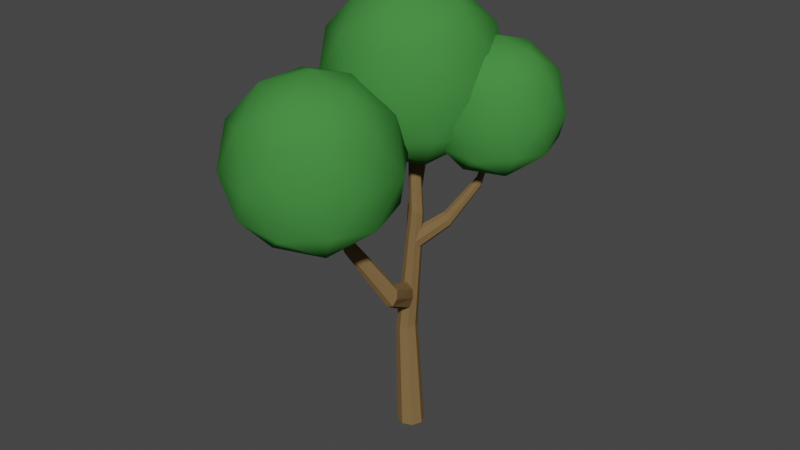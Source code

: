 # Source: Tree.blend  (saved by Blender 2.93.20; exported with 4.5.12 LTS)
import bpy
from mathutils import Matrix  # noqa: F401  (used for matrix-valued properties, if any)

bpy.ops.wm.read_factory_settings(use_empty=True)
scene = bpy.context.scene
scene.name = 'Scene'

# ---- collections
col_collection = bpy.data.collections.new('Collection'); scene.collection.children.link(col_collection)

# ---- materials (node trees are filled in below, after node groups)
mat_leaves = bpy.data.materials.new('Leaves')
mat_leaves.use_transparent_shadow = False
mat_leaves.diffuse_color = (0.05771, 0.2462, 0.05227, 1.0)
mat_leaves.roughness = 0.0
mat_trunk = bpy.data.materials.new('Trunk')
mat_trunk.use_transparent_shadow = False
mat_trunk.diffuse_color = (0.214, 0.1332, 0.05715, 1.0)
mat_trunk.roughness = 0.0
mat_trunk.specular_intensity = 0.0

# ---- material node trees

# ---- world
world_world = bpy.data.worlds.new('World'); scene.world = world_world
world_world.use_nodes = True; world_world.node_tree.nodes.clear()
_N = world_world.node_tree.nodes; _L = world_world.node_tree.links
n0 = _N.new('ShaderNodeOutputWorld'); n0.name = 'World Output'; n0.location = (300, 300)
n1 = _N.new('ShaderNodeBackground'); n1.name = 'Background'; n1.location = (10, 300)
n1.inputs[0].default_value = (0.05088, 0.05088, 0.05088, 1.0)
_L.new(n1.outputs[0], n0.inputs[0])
n0.is_active_output = True
world_world.color = (0.05088, 0.05088, 0.05088)
world_world.use_sun_shadow = False
world_world.sun_shadow_jitter_overblur = 0.0

# ---- meshes
me_cylinder = bpy.data.meshes.new('Cylinder')
me_cylinder.from_pydata([(0.0, 1.0, -1.081), (0.0, 0.296, 2.119), (0.7071, 0.7071, -1.081), (0.2093, 0.2093, 2.119), (1.0, -4.284e-08, -1.081), (0.296, -2.421e-08, 2.119), (0.7071, -0.7071, -1.081), (0.2093, -0.2093, 2.119), (-8.941e-08, -1.0, -1.081), (-1.49e-08, -0.296, 2.119), (-0.7071, -0.7071, -1.081), (-0.2093, -0.2093, 2.119), (-1.0, 1.118e-08, -1.081), (-0.296, -7.451e-09, 2.119), (-0.7071, 0.7071, -1.081), (-0.2093, 0.2093, 2.119), (-0.4178, 0.78, -0.08092), (0.1185, 0.5515, -0.05469), (0.3406, -6.147e-08, -0.04382), (0.1185, -0.5515, -0.05469), (-0.4178, -0.78, -0.08092), (-0.954, -0.5515, -0.1071), (-1.176, 2.98e-08, -0.118), (-0.954, 0.5515, -0.1071), (0.5222, 0.2983, 1.057), (0.8908, 0.1557, 1.068), (1.043, -0.1886, 1.095), (0.8908, -0.5329, 1.122), (0.5222, -0.6756, 1.133), (0.1536, -0.5329, 1.122), (0.000962, -0.1886, 1.095), (0.1536, 0.1557, 1.068), (-2.585, 4.136, 1.386), (-2.585, 3.988, 1.421), (-2.446, 3.941, 1.455), (-2.247, 4.022, 1.47), (-2.107, 4.184, 1.455), (-2.106, 4.331, 1.421), (-2.246, 4.379, 1.386), (-2.444, 4.298, 1.372), (-1.762, 1.91, 0.9215), (-1.761, 1.694, 0.9742), (-1.587, 1.667, 1.033), (-1.342, 1.845, 1.063), (-1.168, 2.124, 1.047), (-1.169, 2.34, 0.9944), (-1.343, 2.367, 0.9358), (-1.588, 2.189, 0.9056), (-3.353, 4.856, 1.896), (-0.3021, -0.1798, 0.6317), (-3.336, 4.748, 1.91), (-0.2251, -0.4325, 0.7031), (-3.239, 4.697, 1.923), (-0.07824, -0.4924, 0.7744), (-3.119, 4.733, 1.929), (0.2932, -0.3243, 0.804), (-3.047, 4.835, 1.923), (0.572, -0.02679, 0.7744), (-3.064, 4.943, 1.91), (0.5947, 0.2259, 0.7031), (-3.161, 4.994, 1.896), (0.3481, 0.2858, 0.6317), (-3.281, 4.958, 1.891), (-0.02332, 0.1177, 0.6022), (-0.5911, -5.78, 0.9548), (-0.4446, -5.66, 0.9993), (-0.5117, -5.483, 1.044), (-0.7531, -5.353, 1.062), (-1.027, -5.345, 1.044), (-1.174, -5.465, 0.9993), (-1.107, -5.641, 0.9548), (-0.8653, -5.772, 0.9364), (0.9423, -3.156, 0.3599), (1.156, -2.979, 0.4274), (1.042, -2.785, 0.5025), (0.666, -2.687, 0.5411), (0.2491, -2.742, 0.5207), (0.03529, -2.919, 0.4533), (0.1497, -3.113, 0.3782), (0.5255, -3.211, 0.3396), (-0.6796, -7.125, 1.608), (0.234, -0.4169, 0.1514), (-0.5864, -7.02, 1.625), (0.3766, -0.234, 0.2427), (-0.6145, -6.883, 1.643), (0.3467, -0.1163, 0.3323), (-0.7475, -6.793, 1.65), (-0.05647, 0.1148, 0.3701), (-0.9073, -6.804, 1.643), (-0.5051, 0.1488, 0.3323), (-1.0, -6.909, 1.625), (-0.7364, -0.03407, 0.2409), (-0.9723, -7.047, 1.608), (-0.6148, -0.3268, 0.1495), (-0.8394, -7.136, 1.601), (-0.2116, -0.5578, 0.1117), (4.15, 1.879, 1.395), (4.019, 1.889, 1.425), (3.975, 1.778, 1.457), (4.045, 1.61, 1.472), (4.186, 1.484, 1.461), (4.317, 1.474, 1.432), (4.361, 1.585, 1.4), (4.291, 1.753, 1.385), (2.251, 1.03, 0.9956), (2.059, 1.045, 1.041), (2.031, 0.9107, 1.093), (2.183, 0.7066, 1.123), (2.427, 0.5521, 1.112), (2.619, 0.5375, 1.067), (2.647, 0.6715, 1.014), (2.495, 0.8755, 0.9848), (4.737, 2.692, 1.831), (0.3372, 0.2494, 0.7647), (4.642, 2.681, 1.842), (0.1182, 0.2748, 0.8267), (4.597, 2.601, 1.855), (0.06079, 0.0619, 0.8887), (4.627, 2.499, 1.861), (0.1986, -0.2645, 0.9144), (4.716, 2.434, 1.858), (0.4509, -0.5132, 0.8887), (4.812, 2.445, 1.846), (0.6699, -0.5385, 0.8267), (4.857, 2.526, 1.833), (0.7274, -0.3256, 0.7647), (4.826, 2.628, 1.827), (0.5896, 0.0007467, 0.7391), (6.733e-10, 8.08e-09, 1.561), (4.384, -3.185, 1.987), (-1.675, -5.154, 1.987), (-5.419, 8.08e-09, 1.987), (-1.675, 5.154, 1.987), (4.384, 3.185, 1.987), (1.675, -5.154, 2.676), (-4.384, -3.185, 2.676), (-4.384, 3.185, 2.676), (1.675, 5.154, 2.676), (5.419, 8.08e-09, 2.676), (6.733e-10, 8.08e-09, 3.102), (-0.9843, -3.029, 1.676), (2.577, -1.872, 1.676), (1.593, -4.902, 1.926), (5.154, 8.08e-09, 1.926), (2.577, 1.872, 1.676), (-3.185, 8.08e-09, 1.676), (-4.17, -3.029, 1.926), (-0.9843, 3.029, 1.676), (-4.17, 3.029, 1.926), (1.593, 4.902, 1.926), (5.762, -1.872, 2.331), (5.762, 1.872, 2.331), (6.733e-10, -6.059, 2.331), (3.561, -4.902, 2.331), (-5.762, -1.872, 2.331), (-3.561, -4.902, 2.331), (-3.561, 4.902, 2.331), (-5.762, 1.872, 2.331), (3.561, 4.902, 2.331), (6.733e-10, 6.059, 2.331), (4.17, -3.029, 2.736), (-1.593, -4.902, 2.736), (-5.154, 8.08e-09, 2.736), (-1.593, 4.902, 2.736), (4.17, 3.029, 2.736), (0.9843, -3.029, 2.987), (3.185, 8.08e-09, 2.987), (-2.577, -1.872, 2.987), (-2.577, 1.872, 2.987), (0.9843, 3.029, 2.987), (4.856, 2.245, 1.525), (8.123, -0.1282, 1.842), (3.608, -1.595, 1.842), (0.818, 2.245, 1.842), (3.608, 6.086, 1.842), (8.123, 4.619, 1.842), (6.104, -1.595, 2.356), (1.589, -0.1282, 2.356), (1.589, 4.619, 2.356), (6.104, 6.086, 2.356), (8.895, 2.245, 2.356), (4.856, 2.245, 2.673), (4.123, -0.01206, 1.611), (6.777, 0.8502, 1.611), (6.043, -1.407, 1.797), (8.697, 2.245, 1.797), (6.777, 3.641, 1.611), (2.483, 2.245, 1.611), (1.749, -0.01207, 1.797), (4.123, 4.503, 1.611), (1.749, 4.503, 1.797), (6.043, 5.898, 1.797), (9.15, 0.8502, 2.099), (9.15, 3.641, 2.099), (4.856, -2.27, 2.099), (7.51, -1.407, 2.099), (0.5623, 0.8502, 2.099), (2.203, -1.407, 2.099), (2.203, 5.898, 2.099), (0.5623, 3.641, 2.099), (7.51, 5.898, 2.099), (4.856, 6.76, 2.099), (7.964, -0.01207, 2.401), (3.67, -1.407, 2.401), (1.016, 2.245, 2.401), (3.67, 5.898, 2.401), (7.964, 4.503, 2.401), (5.59, -0.01206, 2.587), (7.23, 2.245, 2.587), (2.936, 0.8502, 2.587), (2.936, 3.641, 2.587), (5.59, 4.503, 2.587), (-4.334, 6.362, 1.479), (-0.8089, 3.801, 1.822), (-5.681, 2.218, 1.822), (-8.692, 6.362, 1.822), (-5.681, 10.51, 1.822), (-0.8089, 8.924, 1.822), (-2.988, 2.218, 2.376), (-7.86, 3.801, 2.376), (-7.86, 8.924, 2.376), (-2.988, 10.51, 2.376), (0.02335, 6.362, 2.376), (-4.334, 6.362, 2.719), (-5.126, 3.926, 1.572), (-2.262, 4.857, 1.572), (-3.054, 2.421, 1.773), (-0.1899, 6.362, 1.773), (-2.262, 7.868, 1.572), (-6.896, 6.362, 1.572), (-7.687, 3.926, 1.773), (-5.126, 8.798, 1.572), (-7.687, 8.798, 1.773), (-3.054, 10.3, 1.773), (0.2993, 4.857, 2.099), (0.2993, 7.868, 2.099), (-4.334, 1.49, 2.099), (-1.471, 2.421, 2.099), (-8.968, 4.857, 2.099), (-7.198, 2.421, 2.099), (-7.198, 10.3, 2.099), (-8.968, 7.868, 2.099), (-1.471, 10.3, 2.099), (-4.334, 11.23, 2.099), (-0.9814, 3.926, 2.425), (-5.615, 2.421, 2.425), (-8.478, 6.362, 2.425), (-5.615, 10.3, 2.425), (-0.9814, 8.798, 2.425), (-3.543, 3.926, 2.626), (-1.773, 6.362, 2.626), (-6.406, 4.857, 2.626), (-6.406, 7.868, 2.626), (-3.543, 8.798, 2.626), (-0.9399, -8.155, 1.108), (3.264, -11.21, 1.516), (-2.546, -13.1, 1.516), (-6.137, -8.155, 1.516), (-2.546, -3.212, 1.516), (3.264, -5.1, 1.516), (0.6659, -13.1, 2.177), (-5.144, -11.21, 2.177), (-5.144, -5.1, 2.177), (0.6659, -3.212, 2.177), (4.257, -8.155, 2.177), (-0.9399, -8.155, 2.585), (-1.884, -11.06, 1.218), (1.531, -9.95, 1.218), (0.5874, -12.86, 1.458), (4.002, -8.155, 1.458), (1.531, -6.359, 1.218), (-3.995, -8.155, 1.218), (-4.938, -11.06, 1.458), (-1.884, -5.249, 1.218), (-4.938, -5.249, 1.458), (0.5874, -3.454, 1.458), (4.586, -9.95, 1.847), (4.586, -6.359, 1.847), (-0.9399, -13.96, 1.847), (2.475, -12.86, 1.847), (-6.466, -9.95, 1.847), (-4.355, -12.86, 1.847), (-4.355, -3.454, 1.847), (-6.466, -6.359, 1.847), (2.475, -3.454, 1.847), (-0.9399, -2.344, 1.847), (3.059, -11.06, 2.235), (-2.467, -12.86, 2.235), (-5.882, -8.155, 2.235), (-2.467, -3.454, 2.235), (3.059, -5.249, 2.235), (0.003955, -11.06, 2.475), (2.115, -8.155, 2.475), (-3.411, -9.95, 2.475), (-3.411, -6.359, 2.475), (0.003955, -5.249, 2.475)], [], [(24, 1, 3, 25), (25, 3, 5, 26), (26, 5, 7, 27), (27, 7, 9, 28), (28, 9, 11, 29), (29, 11, 13, 30), (3, 1, 15, 13, 11, 9, 7, 5), (30, 13, 15, 31), (31, 15, 1, 24), (0, 2, 4, 6, 8, 10, 12, 14), (14, 23, 16, 0), (12, 22, 23, 14), (10, 21, 22, 12), (8, 20, 21, 10), (6, 19, 20, 8), (4, 18, 19, 6), (2, 17, 18, 4), (0, 16, 17, 2), (23, 31, 24, 16), (22, 30, 31, 23), (21, 29, 30, 22), (20, 28, 29, 21), (19, 27, 28, 20), (18, 26, 27, 19), (17, 25, 26, 18), (16, 24, 25, 17), (43, 35, 34, 42), (40, 32, 39, 47), (61, 46, 45, 59), (57, 44, 43, 55), (53, 42, 41, 51), (49, 40, 47, 63), (44, 36, 35, 43), (32, 48, 62, 39), (42, 34, 33, 41), (46, 38, 37, 45), (45, 37, 36, 44), (63, 61, 59, 57, 55, 53, 51, 49), (51, 41, 40, 49), (55, 43, 42, 53), (59, 45, 44, 57), (63, 47, 46, 61), (41, 33, 32, 40), (47, 39, 38, 46), (33, 50, 48, 32), (39, 62, 60, 38), (38, 60, 58, 37), (37, 58, 56, 36), (36, 56, 54, 35), (35, 54, 52, 34), (34, 52, 50, 33), (60, 62, 48, 50, 52, 54, 56, 58), (75, 67, 66, 74), (72, 64, 71, 79), (93, 78, 77, 91), (89, 76, 75, 87), (85, 74, 73, 83), (81, 72, 79, 95), (76, 68, 67, 75), (64, 80, 94, 71), (74, 66, 65, 73), (78, 70, 69, 77), (77, 69, 68, 76), (95, 93, 91, 89, 87, 85, 83, 81), (83, 73, 72, 81), (87, 75, 74, 85), (91, 77, 76, 89), (95, 79, 78, 93), (73, 65, 64, 72), (79, 71, 70, 78), (65, 82, 80, 64), (71, 94, 92, 70), (70, 92, 90, 69), (69, 90, 88, 68), (68, 88, 86, 67), (67, 86, 84, 66), (66, 84, 82, 65), (92, 94, 80, 82, 84, 86, 88, 90), (107, 99, 98, 106), (104, 96, 103, 111), (125, 110, 109, 123), (121, 108, 107, 119), (117, 106, 105, 115), (113, 104, 111, 127), (108, 100, 99, 107), (96, 112, 126, 103), (106, 98, 97, 105), (110, 102, 101, 109), (109, 101, 100, 108), (127, 125, 123, 121, 119, 117, 115, 113), (115, 105, 104, 113), (119, 107, 106, 117), (123, 109, 108, 121), (127, 111, 110, 125), (105, 97, 96, 104), (111, 103, 102, 110), (97, 114, 112, 96), (103, 126, 124, 102), (102, 124, 122, 101), (101, 122, 120, 100), (100, 120, 118, 99), (99, 118, 116, 98), (98, 116, 114, 97), (124, 126, 112, 114, 116, 118, 120, 122), (128, 141, 140), (129, 141, 143), (128, 140, 145), (128, 145, 147), (128, 147, 144), (129, 143, 150), (130, 142, 152), (131, 146, 154), (132, 148, 156), (133, 149, 158), (129, 150, 153), (130, 152, 155), (131, 154, 157), (132, 156, 159), (133, 158, 151), (134, 160, 165), (135, 161, 167), (136, 162, 168), (137, 163, 169), (138, 164, 166), (166, 169, 139), (166, 164, 169), (164, 137, 169), (169, 168, 139), (169, 163, 168), (163, 136, 168), (168, 167, 139), (168, 162, 167), (162, 135, 167), (167, 165, 139), (167, 161, 165), (161, 134, 165), (165, 166, 139), (165, 160, 166), (160, 138, 166), (151, 164, 138), (151, 158, 164), (158, 137, 164), (159, 163, 137), (159, 156, 163), (156, 136, 163), (157, 162, 136), (157, 154, 162), (154, 135, 162), (155, 161, 135), (155, 152, 161), (152, 134, 161), (153, 160, 134), (153, 150, 160), (150, 138, 160), (158, 159, 137), (158, 149, 159), (149, 132, 159), (156, 157, 136), (156, 148, 157), (148, 131, 157), (154, 155, 135), (154, 146, 155), (146, 130, 155), (152, 153, 134), (152, 142, 153), (142, 129, 153), (150, 151, 138), (150, 143, 151), (143, 133, 151), (144, 149, 133), (144, 147, 149), (147, 132, 149), (147, 148, 132), (147, 145, 148), (145, 131, 148), (145, 146, 131), (145, 140, 146), (140, 130, 146), (143, 144, 133), (143, 141, 144), (141, 128, 144), (140, 142, 130), (140, 141, 142), (141, 129, 142), (170, 183, 182), (171, 183, 185), (170, 182, 187), (170, 187, 189), (170, 189, 186), (171, 185, 192), (172, 184, 194), (173, 188, 196), (174, 190, 198), (175, 191, 200), (171, 192, 195), (172, 194, 197), (173, 196, 199), (174, 198, 201), (175, 200, 193), (176, 202, 207), (177, 203, 209), (178, 204, 210), (179, 205, 211), (180, 206, 208), (208, 211, 181), (208, 206, 211), (206, 179, 211), (211, 210, 181), (211, 205, 210), (205, 178, 210), (210, 209, 181), (210, 204, 209), (204, 177, 209), (209, 207, 181), (209, 203, 207), (203, 176, 207), (207, 208, 181), (207, 202, 208), (202, 180, 208), (193, 206, 180), (193, 200, 206), (200, 179, 206), (201, 205, 179), (201, 198, 205), (198, 178, 205), (199, 204, 178), (199, 196, 204), (196, 177, 204), (197, 203, 177), (197, 194, 203), (194, 176, 203), (195, 202, 176), (195, 192, 202), (192, 180, 202), (200, 201, 179), (200, 191, 201), (191, 174, 201), (198, 199, 178), (198, 190, 199), (190, 173, 199), (196, 197, 177), (196, 188, 197), (188, 172, 197), (194, 195, 176), (194, 184, 195), (184, 171, 195), (192, 193, 180), (192, 185, 193), (185, 175, 193), (186, 191, 175), (186, 189, 191), (189, 174, 191), (189, 190, 174), (189, 187, 190), (187, 173, 190), (187, 188, 173), (187, 182, 188), (182, 172, 188), (185, 186, 175), (185, 183, 186), (183, 170, 186), (182, 184, 172), (182, 183, 184), (183, 171, 184), (212, 225, 224), (213, 225, 227), (212, 224, 229), (212, 229, 231), (212, 231, 228), (213, 227, 234), (214, 226, 236), (215, 230, 238), (216, 232, 240), (217, 233, 242), (213, 234, 237), (214, 236, 239), (215, 238, 241), (216, 240, 243), (217, 242, 235), (218, 244, 249), (219, 245, 251), (220, 246, 252), (221, 247, 253), (222, 248, 250), (250, 253, 223), (250, 248, 253), (248, 221, 253), (253, 252, 223), (253, 247, 252), (247, 220, 252), (252, 251, 223), (252, 246, 251), (246, 219, 251), (251, 249, 223), (251, 245, 249), (245, 218, 249), (249, 250, 223), (249, 244, 250), (244, 222, 250), (235, 248, 222), (235, 242, 248), (242, 221, 248), (243, 247, 221), (243, 240, 247), (240, 220, 247), (241, 246, 220), (241, 238, 246), (238, 219, 246), (239, 245, 219), (239, 236, 245), (236, 218, 245), (237, 244, 218), (237, 234, 244), (234, 222, 244), (242, 243, 221), (242, 233, 243), (233, 216, 243), (240, 241, 220), (240, 232, 241), (232, 215, 241), (238, 239, 219), (238, 230, 239), (230, 214, 239), (236, 237, 218), (236, 226, 237), (226, 213, 237), (234, 235, 222), (234, 227, 235), (227, 217, 235), (228, 233, 217), (228, 231, 233), (231, 216, 233), (231, 232, 216), (231, 229, 232), (229, 215, 232), (229, 230, 215), (229, 224, 230), (224, 214, 230), (227, 228, 217), (227, 225, 228), (225, 212, 228), (224, 226, 214), (224, 225, 226), (225, 213, 226), (254, 267, 266), (255, 267, 269), (254, 266, 271), (254, 271, 273), (254, 273, 270), (255, 269, 276), (256, 268, 278), (257, 272, 280), (258, 274, 282), (259, 275, 284), (255, 276, 279), (256, 278, 281), (257, 280, 283), (258, 282, 285), (259, 284, 277), (260, 286, 291), (261, 287, 293), (262, 288, 294), (263, 289, 295), (264, 290, 292), (292, 295, 265), (292, 290, 295), (290, 263, 295), (295, 294, 265), (295, 289, 294), (289, 262, 294), (294, 293, 265), (294, 288, 293), (288, 261, 293), (293, 291, 265), (293, 287, 291), (287, 260, 291), (291, 292, 265), (291, 286, 292), (286, 264, 292), (277, 290, 264), (277, 284, 290), (284, 263, 290), (285, 289, 263), (285, 282, 289), (282, 262, 289), (283, 288, 262), (283, 280, 288), (280, 261, 288), (281, 287, 261), (281, 278, 287), (278, 260, 287), (279, 286, 260), (279, 276, 286), (276, 264, 286), (284, 285, 263), (284, 275, 285), (275, 258, 285), (282, 283, 262), (282, 274, 283), (274, 257, 283), (280, 281, 261), (280, 272, 281), (272, 256, 281), (278, 279, 260), (278, 268, 279), (268, 255, 279), (276, 277, 264), (276, 269, 277), (269, 259, 277), (270, 275, 259), (270, 273, 275), (273, 258, 275), (273, 274, 258), (273, 271, 274), (271, 257, 274), (271, 272, 257), (271, 266, 272), (266, 256, 272), (269, 270, 259), (269, 267, 270), (267, 254, 270), (266, 268, 256), (266, 267, 268), (267, 255, 268)])
me_cylinder.polygons.foreach_set('use_smooth', [0, 0, 0, 0, 0, 0, 1, 0, 0, 1, 0, 0, 0, 0, 0, 0, 0, 0, 0, 0, 0, 0, 0, 0, 0, 0, 0, 0, 0, 0, 0, 0, 0, 0, 0, 0, 0, 0, 0, 0, 0, 0, 0, 0, 0, 0, 0, 0, 0, 0, 0, 1, 0, 0, 0, 0, 0, 0, 0, 0, 0, 0, 0, 0, 0, 0, 0, 0, 0, 0, 0, 0, 0, 0, 0, 0, 0, 1, 0, 0, 0, 0, 0, 0, 0, 0, 0, 0, 0, 0, 0, 1, 0, 0, 0, 0, 0, 0, 0, 0, 0, 0, 0, 1, 1, 1, 1, 1, 1, 1, 1, 1, 1, 1, 1, 1, 1, 1, 1, 1, 1, 1, 1, 1, 1, 1, 1, 1, 1, 1, 1, 1, 1, 1, 1, 1, 1, 1, 1, 1, 1, 1, 1, 1, 1, 1, 1, 1, 1, 1, 1, 1, 1, 1, 1, 1, 1, 1, 1, 1, 1, 1, 1, 1, 1, 1, 1, 1, 1, 1, 1, 1, 1, 1, 1, 1, 1, 1, 1, 1, 1, 0, 1, 1, 1, 1, 1, 1, 1, 1, 1, 1, 1, 1, 1, 1, 1, 1, 1, 1, 1, 1, 1, 1, 1, 1, 1, 1, 1, 1, 1, 1, 1, 1, 1, 1, 1, 1, 1, 1, 1, 1, 1, 1, 1, 1, 1, 1, 1, 1, 1, 1, 1, 1, 1, 1, 1, 1, 1, 1, 1, 1, 1, 1, 1, 1, 1, 1, 1, 1, 1, 1, 1, 1, 1, 1, 1, 1, 1, 1, 1, 1, 1, 1, 1, 1, 1, 1, 1, 1, 1, 1, 1, 1, 1, 1, 1, 1, 1, 1, 1, 1, 1, 1, 1, 1, 1, 1, 1, 1, 1, 1, 1, 1, 1, 1, 1, 1, 1, 1, 1, 1, 1, 1, 1, 1, 1, 1, 1, 1, 1, 1, 1, 1, 1, 1, 1, 1, 1, 1, 1, 1, 1, 1, 1, 1, 1, 1, 1, 1, 1, 1, 1, 1, 1, 1, 1, 1, 1, 1, 1, 1, 1, 1, 1, 1, 1, 1, 1, 1, 1, 1, 1, 1, 1, 1, 1, 1, 1, 1, 1, 1, 1, 1, 1, 1, 1, 1, 1, 1, 1, 1, 1, 1, 1, 1, 1, 1, 1, 1, 1, 1, 1, 1, 1, 1, 1, 1, 1, 1, 1, 1, 1, 1, 1, 1, 1, 1, 1, 1, 1, 1, 1, 1, 1, 1, 1, 1, 1, 1, 1, 1, 1, 1, 1, 1, 1, 1, 1, 1, 1, 1, 1, 1])
me_cylinder.polygons.foreach_set('material_index', [1, 1, 1, 1, 1, 1, 0, 1, 1, 1, 1, 1, 1, 1, 1, 1, 1, 1, 1, 1, 1, 1, 1, 1, 1, 1, 1, 1, 1, 1, 1, 1, 1, 1, 1, 1, 1, 1, 1, 1, 1, 1, 1, 1, 1, 1, 1, 1, 1, 1, 1, 0, 1, 1, 1, 1, 1, 1, 1, 1, 1, 1, 1, 1, 1, 1, 1, 1, 1, 1, 1, 1, 1, 1, 1, 1, 1, 0, 1, 1, 1, 1, 1, 1, 1, 1, 1, 1, 1, 1, 1, 1, 1, 1, 1, 1, 1, 1, 1, 1, 1, 1, 1, 0, 0, 0, 0, 0, 0, 0, 0, 0, 0, 0, 0, 0, 0, 0, 0, 0, 0, 0, 0, 0, 0, 0, 0, 0, 0, 0, 0, 0, 0, 0, 0, 0, 0, 0, 0, 0, 0, 0, 0, 0, 0, 0, 0, 0, 0, 0, 0, 0, 0, 0, 0, 0, 0, 0, 0, 0, 0, 0, 0, 0, 0, 0, 0, 0, 0, 0, 0, 0, 0, 0, 0, 0, 0, 0, 0, 0, 0, 0, 0, 0, 0, 0, 0, 0, 0, 0, 0, 0, 0, 0, 0, 0, 0, 0, 0, 0, 0, 0, 0, 0, 0, 0, 0, 0, 0, 0, 0, 0, 0, 0, 0, 0, 0, 0, 0, 0, 0, 0, 0, 0, 0, 0, 0, 0, 0, 0, 0, 0, 0, 0, 0, 0, 0, 0, 0, 0, 0, 0, 0, 0, 0, 0, 0, 0, 0, 0, 0, 0, 0, 0, 0, 0, 0, 0, 0, 0, 0, 0, 0, 0, 0, 0, 0, 0, 0, 0, 0, 0, 0, 0, 0, 0, 0, 0, 0, 0, 0, 0, 0, 0, 0, 0, 0, 0, 0, 0, 0, 0, 0, 0, 0, 0, 0, 0, 0, 0, 0, 0, 0, 0, 0, 0, 0, 0, 0, 0, 0, 0, 0, 0, 0, 0, 0, 0, 0, 0, 0, 0, 0, 0, 0, 0, 0, 0, 0, 0, 0, 0, 0, 0, 0, 0, 0, 0, 0, 0, 0, 0, 0, 0, 0, 0, 0, 0, 0, 0, 0, 0, 0, 0, 0, 0, 0, 0, 0, 0, 0, 0, 0, 0, 0, 0, 0, 0, 0, 0, 0, 0, 0, 0, 0, 0, 0, 0, 0, 0, 0, 0, 0, 0, 0, 0, 0, 0, 0, 0, 0, 0, 0, 0, 0, 0, 0, 0, 0, 0, 0, 0, 0, 0, 0, 0, 0, 0, 0, 0, 0, 0, 0, 0, 0, 0, 0, 0, 0, 0, 0, 0, 0, 0])
_uv = me_cylinder.uv_layers.new(name='UVMap')
_uv.uv.foreach_set('vector', [1.0, 0.84, 1.0, 1.0, 0.875, 1.0, 0.875, 0.84, 0.875, 0.84, 0.875, 1.0, 0.75, 1.0, 0.75, 0.84, 0.75, 0.84, 0.75, 1.0, 0.625, 1.0, 0.625, 0.84, 0.625, 0.84, 0.625, 1.0, 0.5, 1.0, 0.5, 0.84, 0.5, 0.84, 0.5, 1.0, 0.375, 1.0, 0.375, 0.84, 0.375, 0.84, 0.375, 1.0, 0.25, 1.0, 0.25, 0.84, 0.4197, 0.4197, 0.25, 0.49, 0.08029, 0.4197, 0.01, 0.25, 0.08029, 0.08029, 0.25, 0.01, 0.4197, 0.08029, 0.49, 0.25, 0.25, 0.84, 0.25, 1.0, 0.125, 1.0, 0.125, 0.84, 0.125, 0.84, 0.125, 1.0, 0.0, 1.0, 0.0, 0.84, 0.75, 0.49, 0.9197, 0.4197, 0.99, 0.25, 0.9197, 0.08029, 0.75, 0.01, 0.5803, 0.08029, 0.51, 0.25, 0.5803, 0.4197, 0.125, 0.5, 0.125, 0.6563, 0.0, 0.6563, 0.0, 0.5, 0.25, 0.5, 0.25, 0.6563, 0.125, 0.6563, 0.125, 0.5, 0.375, 0.5, 0.375, 0.6563, 0.25, 0.6563, 0.25, 0.5, 0.5, 0.5, 0.5, 0.6563, 0.375, 0.6563, 0.375, 0.5, 0.625, 0.5, 0.625, 0.6563, 0.5, 0.6563, 0.5, 0.5, 0.75, 0.5, 0.75, 0.6563, 0.625, 0.6563, 0.625, 0.5, 0.875, 0.5, 0.875, 0.6563, 0.75, 0.6563, 0.75, 0.5, 1.0, 0.5, 1.0, 0.6563, 0.875, 0.6563, 0.875, 0.5, 0.125, 0.6563, 0.125, 0.84, 0.0, 0.84, 0.0, 0.6563, 0.25, 0.6563, 0.25, 0.84, 0.125, 0.84, 0.125, 0.6563, 0.375, 0.6563, 0.375, 0.84, 0.25, 0.84, 0.25, 0.6563, 0.5, 0.6563, 0.5, 0.84, 0.375, 0.84, 0.375, 0.6563, 0.625, 0.6563, 0.625, 0.84, 0.5, 0.84, 0.5, 0.6563, 0.75, 0.6563, 0.75, 0.84, 0.625, 0.84, 0.625, 0.6563, 0.875, 0.6563, 0.875, 0.84, 0.75, 0.84, 0.75, 0.6563, 1.0, 0.6563, 1.0, 0.84, 0.875, 0.84, 0.875, 0.6563, 0.5, 0.6563, 0.5, 0.84, 0.375, 0.84, 0.375, 0.6563, 0.125, 0.6563, 0.125, 0.84, 0.0, 0.84, 0.0, 0.6563, 0.875, 0.5, 0.875, 0.6563, 0.75, 0.6563, 0.75, 0.5, 0.625, 0.5, 0.625, 0.6563, 0.5, 0.6563, 0.5, 0.5, 0.375, 0.5, 0.375, 0.6563, 0.25, 0.6563, 0.25, 0.5, 0.125, 0.5, 0.125, 0.6563, 0.0, 0.6563, 0.0, 0.5, 0.625, 0.6563, 0.625, 0.84, 0.5, 0.84, 0.5, 0.6563, 0.125, 0.84, 0.125, 1.0, 0.0, 1.0, 0.0, 0.84, 0.375, 0.6563, 0.375, 0.84, 0.25, 0.84, 0.25, 0.6563, 0.875, 0.6563, 0.875, 0.84, 0.75, 0.84, 0.75, 0.6563, 0.75, 0.6563, 0.75, 0.84, 0.625, 0.84, 0.625, 0.6563, 0.75, 0.49, 0.9197, 0.4197, 0.99, 0.25, 0.9197, 0.08029, 0.75, 0.01, 0.5803, 0.08029, 0.51, 0.25, 0.5803, 0.4197, 0.25, 0.5, 0.25, 0.6563, 0.125, 0.6563, 0.125, 0.5, 0.5, 0.5, 0.5, 0.6563, 0.375, 0.6563, 0.375, 0.5, 0.75, 0.5, 0.75, 0.6563, 0.625, 0.6563, 0.625, 0.5, 1.0, 0.5, 1.0, 0.6563, 0.875, 0.6563, 0.875, 0.5, 0.25, 0.6563, 0.25, 0.84, 0.125, 0.84, 0.125, 0.6563, 1.0, 0.6563, 1.0, 0.84, 0.875, 0.84, 0.875, 0.6563, 0.25, 0.84, 0.25, 1.0, 0.125, 1.0, 0.125, 0.84, 1.0, 0.84, 1.0, 1.0, 0.875, 1.0, 0.875, 0.84, 0.875, 0.84, 0.875, 1.0, 0.75, 1.0, 0.75, 0.84, 0.75, 0.84, 0.75, 1.0, 0.625, 1.0, 0.625, 0.84, 0.625, 0.84, 0.625, 1.0, 0.5, 1.0, 0.5, 0.84, 0.5, 0.84, 0.5, 1.0, 0.375, 1.0, 0.375, 0.84, 0.375, 0.84, 0.375, 1.0, 0.25, 1.0, 0.25, 0.84, 0.4197, 0.4197, 0.25, 0.49, 0.08029, 0.4197, 0.01, 0.25, 0.08029, 0.08029, 0.25, 0.01, 0.4197, 0.08029, 0.49, 0.25, 0.5, 0.6563, 0.5, 0.84, 0.375, 0.84, 0.375, 0.6563, 0.125, 0.6563, 0.125, 0.84, 0.0, 0.84, 0.0, 0.6563, 0.875, 0.5, 0.875, 0.6563, 0.75, 0.6563, 0.75, 0.5, 0.625, 0.5, 0.625, 0.6563, 0.5, 0.6563, 0.5, 0.5, 0.375, 0.5, 0.375, 0.6563, 0.25, 0.6563, 0.25, 0.5, 0.125, 0.5, 0.125, 0.6563, 0.0, 0.6563, 0.0, 0.5, 0.625, 0.6563, 0.625, 0.84, 0.5, 0.84, 0.5, 0.6563, 0.125, 0.84, 0.125, 1.0, 0.0, 1.0, 0.0, 0.84, 0.375, 0.6563, 0.375, 0.84, 0.25, 0.84, 0.25, 0.6563, 0.875, 0.6563, 0.875, 0.84, 0.75, 0.84, 0.75, 0.6563, 0.75, 0.6563, 0.75, 0.84, 0.625, 0.84, 0.625, 0.6563, 0.75, 0.49, 0.9197, 0.4197, 0.99, 0.25, 0.9197, 0.08029, 0.75, 0.01, 0.5803, 0.08029, 0.51, 0.25, 0.5803, 0.4197, 0.25, 0.5, 0.25, 0.6563, 0.125, 0.6563, 0.125, 0.5, 0.5, 0.5, 0.5, 0.6563, 0.375, 0.6563, 0.375, 0.5, 0.75, 0.5, 0.75, 0.6563, 0.625, 0.6563, 0.625, 0.5, 1.0, 0.5, 1.0, 0.6563, 0.875, 0.6563, 0.875, 0.5, 0.25, 0.6563, 0.25, 0.84, 0.125, 0.84, 0.125, 0.6563, 1.0, 0.6563, 1.0, 0.84, 0.875, 0.84, 0.875, 0.6563, 0.25, 0.84, 0.25, 1.0, 0.125, 1.0, 0.125, 0.84, 1.0, 0.84, 1.0, 1.0, 0.875, 1.0, 0.875, 0.84, 0.875, 0.84, 0.875, 1.0, 0.75, 1.0, 0.75, 0.84, 0.75, 0.84, 0.75, 1.0, 0.625, 1.0, 0.625, 0.84, 0.625, 0.84, 0.625, 1.0, 0.5, 1.0, 0.5, 0.84, 0.5, 0.84, 0.5, 1.0, 0.375, 1.0, 0.375, 0.84, 0.375, 0.84, 0.375, 1.0, 0.25, 1.0, 0.25, 0.84, 0.4197, 0.4197, 0.25, 0.49, 0.08029, 0.4197, 0.01, 0.25, 0.08029, 0.08029, 0.25, 0.01, 0.4197, 0.08029, 0.49, 0.25, 0.5, 0.6563, 0.5, 0.84, 0.375, 0.84, 0.375, 0.6563, 0.125, 0.6563, 0.125, 0.84, 0.0, 0.84, 0.0, 0.6563, 0.875, 0.5, 0.875, 0.6563, 0.75, 0.6563, 0.75, 0.5, 0.625, 0.5, 0.625, 0.6563, 0.5, 0.6563, 0.5, 0.5, 0.375, 0.5, 0.375, 0.6563, 0.25, 0.6563, 0.25, 0.5, 0.125, 0.5, 0.125, 0.6563, 0.0, 0.6563, 0.0, 0.5, 0.625, 0.6563, 0.625, 0.84, 0.5, 0.84, 0.5, 0.6563, 0.125, 0.84, 0.125, 1.0, 0.0, 1.0, 0.0, 0.84, 0.375, 0.6563, 0.375, 0.84, 0.25, 0.84, 0.25, 0.6563, 0.875, 0.6563, 0.875, 0.84, 0.75, 0.84, 0.75, 0.6563, 0.75, 0.6563, 0.75, 0.84, 0.625, 0.84, 0.625, 0.6563, 0.75, 0.49, 0.9197, 0.4197, 0.99, 0.25, 0.9197, 0.08029, 0.75, 0.01, 0.5803, 0.08029, 0.51, 0.25, 0.5803, 0.4197, 0.25, 0.5, 0.25, 0.6563, 0.125, 0.6563, 0.125, 0.5, 0.5, 0.5, 0.5, 0.6563, 0.375, 0.6563, 0.375, 0.5, 0.75, 0.5, 0.75, 0.6563, 0.625, 0.6563, 0.625, 0.5, 1.0, 0.5, 1.0, 0.6563, 0.875, 0.6563, 0.875, 0.5, 0.25, 0.6563, 0.25, 0.84, 0.125, 0.84, 0.125, 0.6563, 1.0, 0.6563, 1.0, 0.84, 0.875, 0.84, 0.875, 0.6563, 0.25, 0.84, 0.25, 1.0, 0.125, 1.0, 0.125, 0.84, 1.0, 0.84, 1.0, 1.0, 0.875, 1.0, 0.875, 0.84, 0.875, 0.84, 0.875, 1.0, 0.75, 1.0, 0.75, 0.84, 0.75, 0.84, 0.75, 1.0, 0.625, 1.0, 0.625, 0.84, 0.625, 0.84, 0.625, 1.0, 0.5, 1.0, 0.5, 0.84, 0.5, 0.84, 0.5, 1.0, 0.375, 1.0, 0.375, 0.84, 0.375, 0.84, 0.375, 1.0, 0.25, 1.0, 0.25, 0.84, 0.4197, 0.4197, 0.25, 0.49, 0.08029, 0.4197, 0.01, 0.25, 0.08029, 0.08029, 0.25, 0.01, 0.4197, 0.08029, 0.49, 0.25, 0.1818, 0.0, 0.2273, 0.07873, 0.1364, 0.07873, 0.2727, 0.1575, 0.3182, 0.07873, 0.3636, 0.1575, 0.9091, 0.0, 0.9545, 0.07873, 0.8636, 0.07873, 0.7273, 0.0, 0.7727, 0.07873, 0.6818, 0.07873, 0.5455, 0.0, 0.5909, 0.07873, 0.5, 0.07873, 0.2727, 0.1575, 0.3636, 0.1575, 0.3182, 0.2362, 0.09091, 0.1575, 0.1818, 0.1575, 0.1364, 0.2362, 0.8182, 0.1575, 0.9091, 0.1575, 0.8636, 0.2362, 0.6364, 0.1575, 0.7273, 0.1575, 0.6818, 0.2362, 0.4545, 0.1575, 0.5455, 0.1575, 0.5, 0.2362, 0.2727, 0.1575, 0.3182, 0.2362, 0.2273, 0.2362, 0.09091, 0.1575, 0.1364, 0.2362, 0.04546, 0.2362, 0.8182, 0.1575, 0.8636, 0.2362, 0.7727, 0.2362, 0.6364, 0.1575, 0.6818, 0.2362, 0.5909, 0.2362, 0.4545, 0.1575, 0.5, 0.2362, 0.4091, 0.2362, 0.1818, 0.3149, 0.2727, 0.3149, 0.2273, 0.3937, 0.0, 0.3149, 0.09091, 0.3149, 0.04546, 0.3937, 0.7273, 0.3149, 0.8182, 0.3149, 0.7727, 0.3937, 0.5455, 0.3149, 0.6364, 0.3149, 0.5909, 0.3937, 0.3636, 0.3149, 0.4545, 0.3149, 0.4091, 0.3937, 0.4091, 0.3937, 0.5, 0.3937, 0.4545, 0.4724, 0.4091, 0.3937, 0.4545, 0.3149, 0.5, 0.3937, 0.4545, 0.3149, 0.5455, 0.3149, 0.5, 0.3937, 0.5909, 0.3937, 0.6818, 0.3937, 0.6364, 0.4724, 0.5909, 0.3937, 0.6364, 0.3149, 0.6818, 0.3937, 0.6364, 0.3149, 0.7273, 0.3149, 0.6818, 0.3937, 0.7727, 0.3937, 0.8636, 0.3937, 0.8182, 0.4724, 0.7727, 0.3937, 0.8182, 0.3149, 0.8636, 0.3937, 0.8182, 0.3149, 0.9091, 0.3149, 0.8636, 0.3937, 0.04546, 0.3937, 0.1364, 0.3937, 0.09091, 0.4724, 0.04546, 0.3937, 0.09091, 0.3149, 0.1364, 0.3937, 0.09091, 0.3149, 0.1818, 0.3149, 0.1364, 0.3937, 0.2273, 0.3937, 0.3182, 0.3937, 0.2727, 0.4724, 0.2273, 0.3937, 0.2727, 0.3149, 0.3182, 0.3937, 0.2727, 0.3149, 0.3636, 0.3149, 0.3182, 0.3937, 0.4091, 0.2362, 0.4545, 0.3149, 0.3636, 0.3149, 0.4091, 0.2362, 0.5, 0.2362, 0.4545, 0.3149, 0.5, 0.2362, 0.5455, 0.3149, 0.4545, 0.3149, 0.5909, 0.2362, 0.6364, 0.3149, 0.5455, 0.3149, 0.5909, 0.2362, 0.6818, 0.2362, 0.6364, 0.3149, 0.6818, 0.2362, 0.7273, 0.3149, 0.6364, 0.3149, 0.7727, 0.2362, 0.8182, 0.3149, 0.7273, 0.3149, 0.7727, 0.2362, 0.8636, 0.2362, 0.8182, 0.3149, 0.8636, 0.2362, 0.9091, 0.3149, 0.8182, 0.3149, 0.04546, 0.2362, 0.09091, 0.3149, 0.0, 0.3149, 0.04546, 0.2362, 0.1364, 0.2362, 0.09091, 0.3149, 0.1364, 0.2362, 0.1818, 0.3149, 0.09091, 0.3149, 0.2273, 0.2362, 0.2727, 0.3149, 0.1818, 0.3149, 0.2273, 0.2362, 0.3182, 0.2362, 0.2727, 0.3149, 0.3182, 0.2362, 0.3636, 0.3149, 0.2727, 0.3149, 0.5, 0.2362, 0.5909, 0.2362, 0.5455, 0.3149, 0.5, 0.2362, 0.5455, 0.1575, 0.5909, 0.2362, 0.5455, 0.1575, 0.6364, 0.1575, 0.5909, 0.2362, 0.6818, 0.2362, 0.7727, 0.2362, 0.7273, 0.3149, 0.6818, 0.2362, 0.7273, 0.1575, 0.7727, 0.2362, 0.7273, 0.1575, 0.8182, 0.1575, 0.7727, 0.2362, 0.8636, 0.2362, 0.9545, 0.2362, 0.9091, 0.3149, 0.8636, 0.2362, 0.9091, 0.1575, 0.9545, 0.2362, 0.9091, 0.1575, 1.0, 0.1575, 0.9545, 0.2362, 0.1364, 0.2362, 0.2273, 0.2362, 0.1818, 0.3149, 0.1364, 0.2362, 0.1818, 0.1575, 0.2273, 0.2362, 0.1818, 0.1575, 0.2727, 0.1575, 0.2273, 0.2362, 0.3182, 0.2362, 0.4091, 0.2362, 0.3636, 0.3149, 0.3182, 0.2362, 0.3636, 0.1575, 0.4091, 0.2362, 0.3636, 0.1575, 0.4545, 0.1575, 0.4091, 0.2362, 0.5, 0.07873, 0.5455, 0.1575, 0.4545, 0.1575, 0.5, 0.07873, 0.5909, 0.07873, 0.5455, 0.1575, 0.5909, 0.07873, 0.6364, 0.1575, 0.5455, 0.1575, 0.6818, 0.07873, 0.7273, 0.1575, 0.6364, 0.1575, 0.6818, 0.07873, 0.7727, 0.07873, 0.7273, 0.1575, 0.7727, 0.07873, 0.8182, 0.1575, 0.7273, 0.1575, 0.8636, 0.07873, 0.9091, 0.1575, 0.8182, 0.1575, 0.8636, 0.07873, 0.9545, 0.07873, 0.9091, 0.1575, 0.9545, 0.07873, 1.0, 0.1575, 0.9091, 0.1575, 0.3636, 0.1575, 0.4091, 0.07873, 0.4545, 0.1575, 0.3636, 0.1575, 0.3182, 0.07873, 0.4091, 0.07873, 0.3182, 0.07873, 0.3636, 0.0, 0.4091, 0.07873, 0.1364, 0.07873, 0.1818, 0.1575, 0.09091, 0.1575, 0.1364, 0.07873, 0.2273, 0.07873, 0.1818, 0.1575, 0.2273, 0.07873, 0.2727, 0.1575, 0.1818, 0.1575, 0.1818, 0.0, 0.2273, 0.07873, 0.1364, 0.07873, 0.2727, 0.1575, 0.3182, 0.07873, 0.3636, 0.1575, 0.9091, 0.0, 0.9545, 0.07873, 0.8636, 0.07873, 0.7273, 0.0, 0.7727, 0.07873, 0.6818, 0.07873, 0.5455, 0.0, 0.5909, 0.07873, 0.5, 0.07873, 0.2727, 0.1575, 0.3636, 0.1575, 0.3182, 0.2362, 0.09091, 0.1575, 0.1818, 0.1575, 0.1364, 0.2362, 0.8182, 0.1575, 0.9091, 0.1575, 0.8636, 0.2362, 0.6364, 0.1575, 0.7273, 0.1575, 0.6818, 0.2362, 0.4545, 0.1575, 0.5455, 0.1575, 0.5, 0.2362, 0.2727, 0.1575, 0.3182, 0.2362, 0.2273, 0.2362, 0.09091, 0.1575, 0.1364, 0.2362, 0.04546, 0.2362, 0.8182, 0.1575, 0.8636, 0.2362, 0.7727, 0.2362, 0.6364, 0.1575, 0.6818, 0.2362, 0.5909, 0.2362, 0.4545, 0.1575, 0.5, 0.2362, 0.4091, 0.2362, 0.1818, 0.3149, 0.2727, 0.3149, 0.2273, 0.3937, 0.0, 0.3149, 0.09091, 0.3149, 0.04546, 0.3937, 0.7273, 0.3149, 0.8182, 0.3149, 0.7727, 0.3937, 0.5455, 0.3149, 0.6364, 0.3149, 0.5909, 0.3937, 0.3636, 0.3149, 0.4545, 0.3149, 0.4091, 0.3937, 0.4091, 0.3937, 0.5, 0.3937, 0.4545, 0.4724, 0.4091, 0.3937, 0.4545, 0.3149, 0.5, 0.3937, 0.4545, 0.3149, 0.5455, 0.3149, 0.5, 0.3937, 0.5909, 0.3937, 0.6818, 0.3937, 0.6364, 0.4724, 0.5909, 0.3937, 0.6364, 0.3149, 0.6818, 0.3937, 0.6364, 0.3149, 0.7273, 0.3149, 0.6818, 0.3937, 0.7727, 0.3937, 0.8636, 0.3937, 0.8182, 0.4724, 0.7727, 0.3937, 0.8182, 0.3149, 0.8636, 0.3937, 0.8182, 0.3149, 0.9091, 0.3149, 0.8636, 0.3937, 0.04546, 0.3937, 0.1364, 0.3937, 0.09091, 0.4724, 0.04546, 0.3937, 0.09091, 0.3149, 0.1364, 0.3937, 0.09091, 0.3149, 0.1818, 0.3149, 0.1364, 0.3937, 0.2273, 0.3937, 0.3182, 0.3937, 0.2727, 0.4724, 0.2273, 0.3937, 0.2727, 0.3149, 0.3182, 0.3937, 0.2727, 0.3149, 0.3636, 0.3149, 0.3182, 0.3937, 0.4091, 0.2362, 0.4545, 0.3149, 0.3636, 0.3149, 0.4091, 0.2362, 0.5, 0.2362, 0.4545, 0.3149, 0.5, 0.2362, 0.5455, 0.3149, 0.4545, 0.3149, 0.5909, 0.2362, 0.6364, 0.3149, 0.5455, 0.3149, 0.5909, 0.2362, 0.6818, 0.2362, 0.6364, 0.3149, 0.6818, 0.2362, 0.7273, 0.3149, 0.6364, 0.3149, 0.7727, 0.2362, 0.8182, 0.3149, 0.7273, 0.3149, 0.7727, 0.2362, 0.8636, 0.2362, 0.8182, 0.3149, 0.8636, 0.2362, 0.9091, 0.3149, 0.8182, 0.3149, 0.04546, 0.2362, 0.09091, 0.3149, 0.0, 0.3149, 0.04546, 0.2362, 0.1364, 0.2362, 0.09091, 0.3149, 0.1364, 0.2362, 0.1818, 0.3149, 0.09091, 0.3149, 0.2273, 0.2362, 0.2727, 0.3149, 0.1818, 0.3149, 0.2273, 0.2362, 0.3182, 0.2362, 0.2727, 0.3149, 0.3182, 0.2362, 0.3636, 0.3149, 0.2727, 0.3149, 0.5, 0.2362, 0.5909, 0.2362, 0.5455, 0.3149, 0.5, 0.2362, 0.5455, 0.1575, 0.5909, 0.2362, 0.5455, 0.1575, 0.6364, 0.1575, 0.5909, 0.2362, 0.6818, 0.2362, 0.7727, 0.2362, 0.7273, 0.3149, 0.6818, 0.2362, 0.7273, 0.1575, 0.7727, 0.2362, 0.7273, 0.1575, 0.8182, 0.1575, 0.7727, 0.2362, 0.8636, 0.2362, 0.9545, 0.2362, 0.9091, 0.3149, 0.8636, 0.2362, 0.9091, 0.1575, 0.9545, 0.2362, 0.9091, 0.1575, 1.0, 0.1575, 0.9545, 0.2362, 0.1364, 0.2362, 0.2273, 0.2362, 0.1818, 0.3149, 0.1364, 0.2362, 0.1818, 0.1575, 0.2273, 0.2362, 0.1818, 0.1575, 0.2727, 0.1575, 0.2273, 0.2362, 0.3182, 0.2362, 0.4091, 0.2362, 0.3636, 0.3149, 0.3182, 0.2362, 0.3636, 0.1575, 0.4091, 0.2362, 0.3636, 0.1575, 0.4545, 0.1575, 0.4091, 0.2362, 0.5, 0.07873, 0.5455, 0.1575, 0.4545, 0.1575, 0.5, 0.07873, 0.5909, 0.07873, 0.5455, 0.1575, 0.5909, 0.07873, 0.6364, 0.1575, 0.5455, 0.1575, 0.6818, 0.07873, 0.7273, 0.1575, 0.6364, 0.1575, 0.6818, 0.07873, 0.7727, 0.07873, 0.7273, 0.1575, 0.7727, 0.07873, 0.8182, 0.1575, 0.7273, 0.1575, 0.8636, 0.07873, 0.9091, 0.1575, 0.8182, 0.1575, 0.8636, 0.07873, 0.9545, 0.07873, 0.9091, 0.1575, 0.9545, 0.07873, 1.0, 0.1575, 0.9091, 0.1575, 0.3636, 0.1575, 0.4091, 0.07873, 0.4545, 0.1575, 0.3636, 0.1575, 0.3182, 0.07873, 0.4091, 0.07873, 0.3182, 0.07873, 0.3636, 0.0, 0.4091, 0.07873, 0.1364, 0.07873, 0.1818, 0.1575, 0.09091, 0.1575, 0.1364, 0.07873, 0.2273, 0.07873, 0.1818, 0.1575, 0.2273, 0.07873, 0.2727, 0.1575, 0.1818, 0.1575, 0.1818, 0.0, 0.2273, 0.07873, 0.1364, 0.07873, 0.2727, 0.1575, 0.3182, 0.07873, 0.3636, 0.1575, 0.9091, 0.0, 0.9545, 0.07873, 0.8636, 0.07873, 0.7273, 0.0, 0.7727, 0.07873, 0.6818, 0.07873, 0.5455, 0.0, 0.5909, 0.07873, 0.5, 0.07873, 0.2727, 0.1575, 0.3636, 0.1575, 0.3182, 0.2362, 0.09091, 0.1575, 0.1818, 0.1575, 0.1364, 0.2362, 0.8182, 0.1575, 0.9091, 0.1575, 0.8636, 0.2362, 0.6364, 0.1575, 0.7273, 0.1575, 0.6818, 0.2362, 0.4545, 0.1575, 0.5455, 0.1575, 0.5, 0.2362, 0.2727, 0.1575, 0.3182, 0.2362, 0.2273, 0.2362, 0.09091, 0.1575, 0.1364, 0.2362, 0.04546, 0.2362, 0.8182, 0.1575, 0.8636, 0.2362, 0.7727, 0.2362, 0.6364, 0.1575, 0.6818, 0.2362, 0.5909, 0.2362, 0.4545, 0.1575, 0.5, 0.2362, 0.4091, 0.2362, 0.1818, 0.3149, 0.2727, 0.3149, 0.2273, 0.3937, 0.0, 0.3149, 0.09091, 0.3149, 0.04546, 0.3937, 0.7273, 0.3149, 0.8182, 0.3149, 0.7727, 0.3937, 0.5455, 0.3149, 0.6364, 0.3149, 0.5909, 0.3937, 0.3636, 0.3149, 0.4545, 0.3149, 0.4091, 0.3937, 0.4091, 0.3937, 0.5, 0.3937, 0.4545, 0.4724, 0.4091, 0.3937, 0.4545, 0.3149, 0.5, 0.3937, 0.4545, 0.3149, 0.5455, 0.3149, 0.5, 0.3937, 0.5909, 0.3937, 0.6818, 0.3937, 0.6364, 0.4724, 0.5909, 0.3937, 0.6364, 0.3149, 0.6818, 0.3937, 0.6364, 0.3149, 0.7273, 0.3149, 0.6818, 0.3937, 0.7727, 0.3937, 0.8636, 0.3937, 0.8182, 0.4724, 0.7727, 0.3937, 0.8182, 0.3149, 0.8636, 0.3937, 0.8182, 0.3149, 0.9091, 0.3149, 0.8636, 0.3937, 0.04546, 0.3937, 0.1364, 0.3937, 0.09091, 0.4724, 0.04546, 0.3937, 0.09091, 0.3149, 0.1364, 0.3937, 0.09091, 0.3149, 0.1818, 0.3149, 0.1364, 0.3937, 0.2273, 0.3937, 0.3182, 0.3937, 0.2727, 0.4724, 0.2273, 0.3937, 0.2727, 0.3149, 0.3182, 0.3937, 0.2727, 0.3149, 0.3636, 0.3149, 0.3182, 0.3937, 0.4091, 0.2362, 0.4545, 0.3149, 0.3636, 0.3149, 0.4091, 0.2362, 0.5, 0.2362, 0.4545, 0.3149, 0.5, 0.2362, 0.5455, 0.3149, 0.4545, 0.3149, 0.5909, 0.2362, 0.6364, 0.3149, 0.5455, 0.3149, 0.5909, 0.2362, 0.6818, 0.2362, 0.6364, 0.3149, 0.6818, 0.2362, 0.7273, 0.3149, 0.6364, 0.3149, 0.7727, 0.2362, 0.8182, 0.3149, 0.7273, 0.3149, 0.7727, 0.2362, 0.8636, 0.2362, 0.8182, 0.3149, 0.8636, 0.2362, 0.9091, 0.3149, 0.8182, 0.3149, 0.04546, 0.2362, 0.09091, 0.3149, 0.0, 0.3149, 0.04546, 0.2362, 0.1364, 0.2362, 0.09091, 0.3149, 0.1364, 0.2362, 0.1818, 0.3149, 0.09091, 0.3149, 0.2273, 0.2362, 0.2727, 0.3149, 0.1818, 0.3149, 0.2273, 0.2362, 0.3182, 0.2362, 0.2727, 0.3149, 0.3182, 0.2362, 0.3636, 0.3149, 0.2727, 0.3149, 0.5, 0.2362, 0.5909, 0.2362, 0.5455, 0.3149, 0.5, 0.2362, 0.5455, 0.1575, 0.5909, 0.2362, 0.5455, 0.1575, 0.6364, 0.1575, 0.5909, 0.2362, 0.6818, 0.2362, 0.7727, 0.2362, 0.7273, 0.3149, 0.6818, 0.2362, 0.7273, 0.1575, 0.7727, 0.2362, 0.7273, 0.1575, 0.8182, 0.1575, 0.7727, 0.2362, 0.8636, 0.2362, 0.9545, 0.2362, 0.9091, 0.3149, 0.8636, 0.2362, 0.9091, 0.1575, 0.9545, 0.2362, 0.9091, 0.1575, 1.0, 0.1575, 0.9545, 0.2362, 0.1364, 0.2362, 0.2273, 0.2362, 0.1818, 0.3149, 0.1364, 0.2362, 0.1818, 0.1575, 0.2273, 0.2362, 0.1818, 0.1575, 0.2727, 0.1575, 0.2273, 0.2362, 0.3182, 0.2362, 0.4091, 0.2362, 0.3636, 0.3149, 0.3182, 0.2362, 0.3636, 0.1575, 0.4091, 0.2362, 0.3636, 0.1575, 0.4545, 0.1575, 0.4091, 0.2362, 0.5, 0.07873, 0.5455, 0.1575, 0.4545, 0.1575, 0.5, 0.07873, 0.5909, 0.07873, 0.5455, 0.1575, 0.5909, 0.07873, 0.6364, 0.1575, 0.5455, 0.1575, 0.6818, 0.07873, 0.7273, 0.1575, 0.6364, 0.1575, 0.6818, 0.07873, 0.7727, 0.07873, 0.7273, 0.1575, 0.7727, 0.07873, 0.8182, 0.1575, 0.7273, 0.1575, 0.8636, 0.07873, 0.9091, 0.1575, 0.8182, 0.1575, 0.8636, 0.07873, 0.9545, 0.07873, 0.9091, 0.1575, 0.9545, 0.07873, 1.0, 0.1575, 0.9091, 0.1575, 0.3636, 0.1575, 0.4091, 0.07873, 0.4545, 0.1575, 0.3636, 0.1575, 0.3182, 0.07873, 0.4091, 0.07873, 0.3182, 0.07873, 0.3636, 0.0, 0.4091, 0.07873, 0.1364, 0.07873, 0.1818, 0.1575, 0.09091, 0.1575, 0.1364, 0.07873, 0.2273, 0.07873, 0.1818, 0.1575, 0.2273, 0.07873, 0.2727, 0.1575, 0.1818, 0.1575, 0.1818, 0.0, 0.2273, 0.07873, 0.1364, 0.07873, 0.2727, 0.1575, 0.3182, 0.07873, 0.3636, 0.1575, 0.9091, 0.0, 0.9545, 0.07873, 0.8636, 0.07873, 0.7273, 0.0, 0.7727, 0.07873, 0.6818, 0.07873, 0.5455, 0.0, 0.5909, 0.07873, 0.5, 0.07873, 0.2727, 0.1575, 0.3636, 0.1575, 0.3182, 0.2362, 0.09091, 0.1575, 0.1818, 0.1575, 0.1364, 0.2362, 0.8182, 0.1575, 0.9091, 0.1575, 0.8636, 0.2362, 0.6364, 0.1575, 0.7273, 0.1575, 0.6818, 0.2362, 0.4545, 0.1575, 0.5455, 0.1575, 0.5, 0.2362, 0.2727, 0.1575, 0.3182, 0.2362, 0.2273, 0.2362, 0.09091, 0.1575, 0.1364, 0.2362, 0.04546, 0.2362, 0.8182, 0.1575, 0.8636, 0.2362, 0.7727, 0.2362, 0.6364, 0.1575, 0.6818, 0.2362, 0.5909, 0.2362, 0.4545, 0.1575, 0.5, 0.2362, 0.4091, 0.2362, 0.1818, 0.3149, 0.2727, 0.3149, 0.2273, 0.3937, 0.0, 0.3149, 0.09091, 0.3149, 0.04546, 0.3937, 0.7273, 0.3149, 0.8182, 0.3149, 0.7727, 0.3937, 0.5455, 0.3149, 0.6364, 0.3149, 0.5909, 0.3937, 0.3636, 0.3149, 0.4545, 0.3149, 0.4091, 0.3937, 0.4091, 0.3937, 0.5, 0.3937, 0.4545, 0.4724, 0.4091, 0.3937, 0.4545, 0.3149, 0.5, 0.3937, 0.4545, 0.3149, 0.5455, 0.3149, 0.5, 0.3937, 0.5909, 0.3937, 0.6818, 0.3937, 0.6364, 0.4724, 0.5909, 0.3937, 0.6364, 0.3149, 0.6818, 0.3937, 0.6364, 0.3149, 0.7273, 0.3149, 0.6818, 0.3937, 0.7727, 0.3937, 0.8636, 0.3937, 0.8182, 0.4724, 0.7727, 0.3937, 0.8182, 0.3149, 0.8636, 0.3937, 0.8182, 0.3149, 0.9091, 0.3149, 0.8636, 0.3937, 0.04546, 0.3937, 0.1364, 0.3937, 0.09091, 0.4724, 0.04546, 0.3937, 0.09091, 0.3149, 0.1364, 0.3937, 0.09091, 0.3149, 0.1818, 0.3149, 0.1364, 0.3937, 0.2273, 0.3937, 0.3182, 0.3937, 0.2727, 0.4724, 0.2273, 0.3937, 0.2727, 0.3149, 0.3182, 0.3937, 0.2727, 0.3149, 0.3636, 0.3149, 0.3182, 0.3937, 0.4091, 0.2362, 0.4545, 0.3149, 0.3636, 0.3149, 0.4091, 0.2362, 0.5, 0.2362, 0.4545, 0.3149, 0.5, 0.2362, 0.5455, 0.3149, 0.4545, 0.3149, 0.5909, 0.2362, 0.6364, 0.3149, 0.5455, 0.3149, 0.5909, 0.2362, 0.6818, 0.2362, 0.6364, 0.3149, 0.6818, 0.2362, 0.7273, 0.3149, 0.6364, 0.3149, 0.7727, 0.2362, 0.8182, 0.3149, 0.7273, 0.3149, 0.7727, 0.2362, 0.8636, 0.2362, 0.8182, 0.3149, 0.8636, 0.2362, 0.9091, 0.3149, 0.8182, 0.3149, 0.04546, 0.2362, 0.09091, 0.3149, 0.0, 0.3149, 0.04546, 0.2362, 0.1364, 0.2362, 0.09091, 0.3149, 0.1364, 0.2362, 0.1818, 0.3149, 0.09091, 0.3149, 0.2273, 0.2362, 0.2727, 0.3149, 0.1818, 0.3149, 0.2273, 0.2362, 0.3182, 0.2362, 0.2727, 0.3149, 0.3182, 0.2362, 0.3636, 0.3149, 0.2727, 0.3149, 0.5, 0.2362, 0.5909, 0.2362, 0.5455, 0.3149, 0.5, 0.2362, 0.5455, 0.1575, 0.5909, 0.2362, 0.5455, 0.1575, 0.6364, 0.1575, 0.5909, 0.2362, 0.6818, 0.2362, 0.7727, 0.2362, 0.7273, 0.3149, 0.6818, 0.2362, 0.7273, 0.1575, 0.7727, 0.2362, 0.7273, 0.1575, 0.8182, 0.1575, 0.7727, 0.2362, 0.8636, 0.2362, 0.9545, 0.2362, 0.9091, 0.3149, 0.8636, 0.2362, 0.9091, 0.1575, 0.9545, 0.2362, 0.9091, 0.1575, 1.0, 0.1575, 0.9545, 0.2362, 0.1364, 0.2362, 0.2273, 0.2362, 0.1818, 0.3149, 0.1364, 0.2362, 0.1818, 0.1575, 0.2273, 0.2362, 0.1818, 0.1575, 0.2727, 0.1575, 0.2273, 0.2362, 0.3182, 0.2362, 0.4091, 0.2362, 0.3636, 0.3149, 0.3182, 0.2362, 0.3636, 0.1575, 0.4091, 0.2362, 0.3636, 0.1575, 0.4545, 0.1575, 0.4091, 0.2362, 0.5, 0.07873, 0.5455, 0.1575, 0.4545, 0.1575, 0.5, 0.07873, 0.5909, 0.07873, 0.5455, 0.1575, 0.5909, 0.07873, 0.6364, 0.1575, 0.5455, 0.1575, 0.6818, 0.07873, 0.7273, 0.1575, 0.6364, 0.1575, 0.6818, 0.07873, 0.7727, 0.07873, 0.7273, 0.1575, 0.7727, 0.07873, 0.8182, 0.1575, 0.7273, 0.1575, 0.8636, 0.07873, 0.9091, 0.1575, 0.8182, 0.1575, 0.8636, 0.07873, 0.9545, 0.07873, 0.9091, 0.1575, 0.9545, 0.07873, 1.0, 0.1575, 0.9091, 0.1575, 0.3636, 0.1575, 0.4091, 0.07873, 0.4545, 0.1575, 0.3636, 0.1575, 0.3182, 0.07873, 0.4091, 0.07873, 0.3182, 0.07873, 0.3636, 0.0, 0.4091, 0.07873, 0.1364, 0.07873, 0.1818, 0.1575, 0.09091, 0.1575, 0.1364, 0.07873, 0.2273, 0.07873, 0.1818, 0.1575, 0.2273, 0.07873, 0.2727, 0.1575, 0.1818, 0.1575])
me_cylinder.materials.append(mat_leaves)
me_cylinder.materials.append(mat_trunk)
me_cylinder.use_remesh_fix_poles = True
me_cylinder.use_remesh_preserve_attributes = False
me_cylinder.update()

# ---- objects
ob_cylinder = bpy.data.objects.new('Cylinder', me_cylinder)

# ---- transforms, parenting, visibility, modifiers, constraints
ob_cylinder.location = (0.0, 0.0, 0.0)
ob_cylinder.scale = (0.1257, 0.1257, 0.9883)

# ---- collection membership
col_collection.objects.link(ob_cylinder)

# ---- scene / render settings (as saved in the file)
scene.frame_start = 1; scene.frame_end = 250; scene.frame_set(1)
scene.render.engine = 'BLENDER_EEVEE_NEXT'
scene.cycles.use_denoising = False
scene.cycles.samples = 128
scene.cycles.sampling_pattern = 'TABULATED_SOBOL'
scene.cycles.use_adaptive_sampling = False
scene.cycles.use_light_tree = False
scene.view_settings.view_transform = 'Filmic'
bpy.context.view_layer.update()

# ---- added for rendering (the .blend has no active camera and no usable light): camera, sun
cam_auto = bpy.data.cameras.new('AutoCamera')
cam_auto.lens = 50.0
cam_auto.sensor_width = 36.0
cam_auto.clip_end = 1000.0
ob_auto_camera = bpy.data.objects.new('AutoCamera', cam_auto)
scene.collection.objects.link(ob_auto_camera)
ob_auto_camera.location = (5.2702, -6.48204, 5.20555)
ob_auto_camera.rotation_euler = (1.09748, -7.21219e-08, 0.694738)
scene.camera = ob_auto_camera
light_auto_sun = bpy.data.lights.new('AutoSun', 'SUN')
light_auto_sun.energy = 3.0
light_auto_sun.angle = 0.0523599
ob_auto_sun = bpy.data.objects.new('AutoSun', light_auto_sun)
scene.collection.objects.link(ob_auto_sun)
ob_auto_sun.rotation_euler = (0.872665, 0.174533, 0.523599)
bpy.context.view_layer.update()
